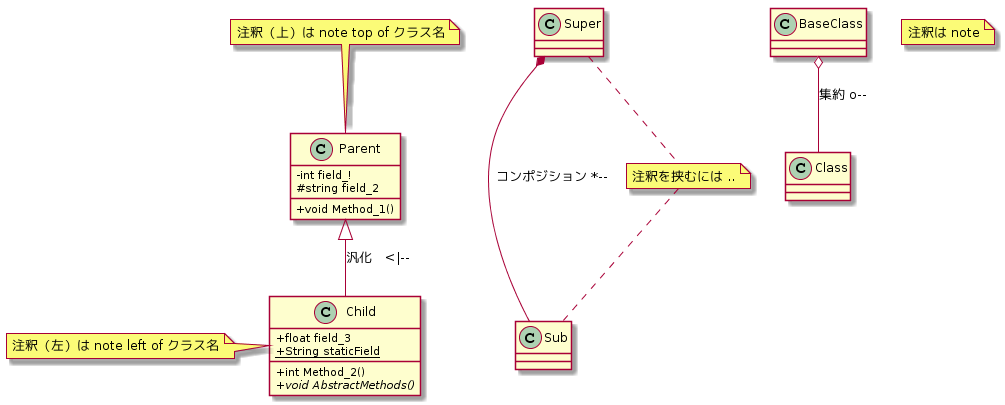

The diagram above was rendered by PlantUML. Its source (embedded in the PNG):
@startuml

skinparam classAttributeIconSize 0

Parent <|-- Child : 汎化　<|--
Super *-- Sub : コンポジション *--
BaseClass o-- Class : 集約 o--

Parent : - int field_!
Parent : # string field_2
Parent : + void Method_1()

class Child {
    + float field_3
    + int Method_2()
    {static} + String staticField
    {abstract} + void AbstractMethods()
}

note top of Parent : 注釈（上）は note top of クラス名
note left of Child : 注釈（左）は note left of クラス名

note "注釈は note" as N1
note "注釈を挟むには .." as N2
Super .. N2
N2 .. Sub
@enduml